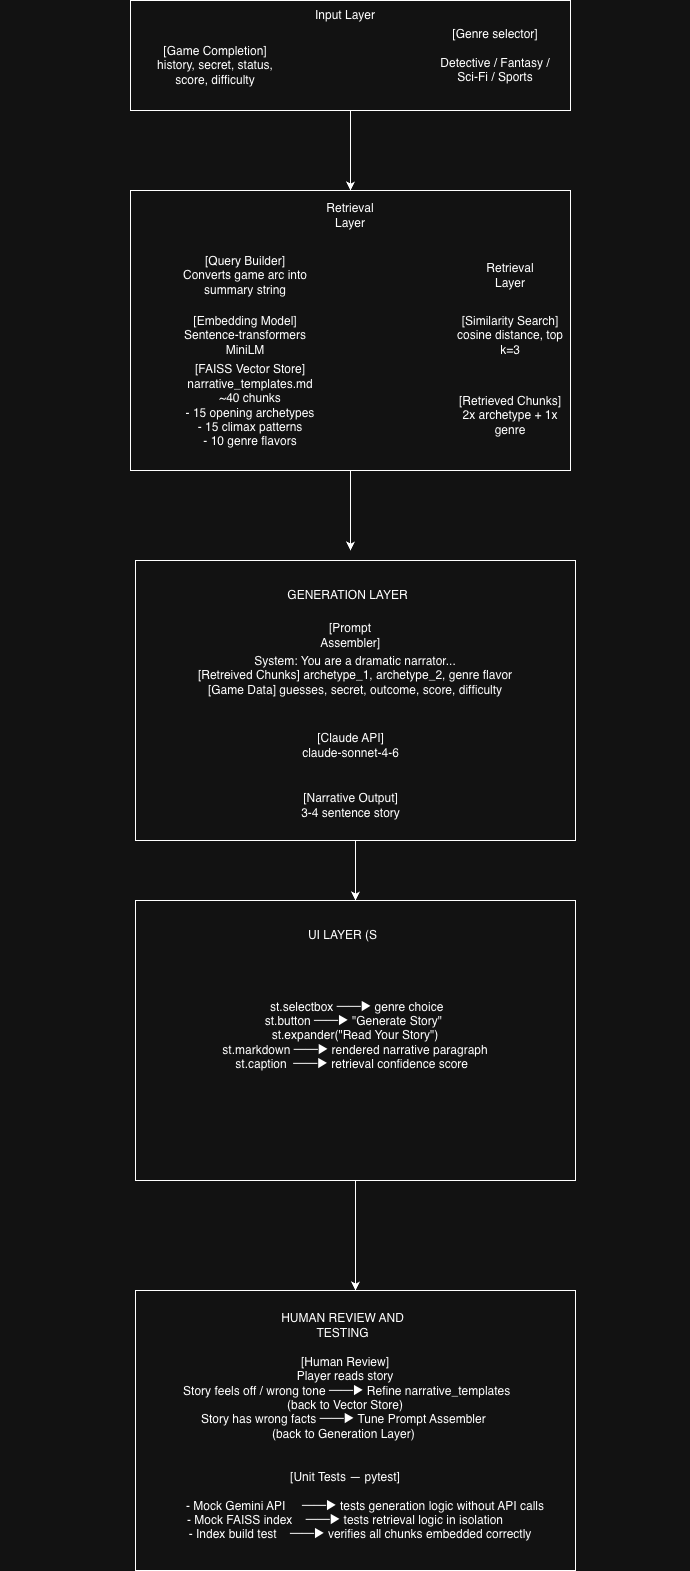

The diagram above was exported from draw.io. Its source (the exported page's mxGraphModel, read from the mxfile embedded in the PNG):
<mxGraphModel dx="2943" dy="1709" grid="1" gridSize="10" guides="1" tooltips="1" connect="1" arrows="1" fold="1" page="1" pageScale="1" pageWidth="850" pageHeight="1100" math="0" shadow="0">
  <root>
    <mxCell id="0" />
    <mxCell id="1" parent="0" />
    <mxCell id="KWWRQXqRZ4sTcPhgoYlE-29" edge="1" parent="1" source="KWWRQXqRZ4sTcPhgoYlE-2" style="edgeStyle=orthogonalEdgeStyle;rounded=0;orthogonalLoop=1;jettySize=auto;html=1;exitX=0.5;exitY=1;exitDx=0;exitDy=0;entryX=0.5;entryY=0;entryDx=0;entryDy=0;" target="KWWRQXqRZ4sTcPhgoYlE-3">
      <mxGeometry relative="1" as="geometry" />
    </mxCell>
    <mxCell id="KWWRQXqRZ4sTcPhgoYlE-2" parent="1" style="rounded=0;whiteSpace=wrap;html=1;" value="&lt;div&gt;&lt;br&gt;&lt;/div&gt;" vertex="1">
      <mxGeometry height="110" width="440" x="210" y="420" as="geometry" />
    </mxCell>
    <mxCell id="KWWRQXqRZ4sTcPhgoYlE-30" edge="1" parent="1" source="KWWRQXqRZ4sTcPhgoYlE-3" style="edgeStyle=orthogonalEdgeStyle;rounded=0;orthogonalLoop=1;jettySize=auto;html=1;exitX=0.5;exitY=1;exitDx=0;exitDy=0;">
      <mxGeometry relative="1" as="geometry">
        <mxPoint x="430" y="970" as="targetPoint" />
      </mxGeometry>
    </mxCell>
    <mxCell id="KWWRQXqRZ4sTcPhgoYlE-3" parent="1" style="rounded=0;whiteSpace=wrap;html=1;" value="" vertex="1">
      <mxGeometry height="280" width="440" x="210" y="610" as="geometry" />
    </mxCell>
    <mxCell id="KWWRQXqRZ4sTcPhgoYlE-6" parent="1" style="text;html=1;whiteSpace=wrap;strokeColor=none;fillColor=none;align=center;verticalAlign=middle;rounded=0;" value="Input Layer" vertex="1">
      <mxGeometry height="30" width="130" x="360" y="420" as="geometry" />
    </mxCell>
    <mxCell id="KWWRQXqRZ4sTcPhgoYlE-7" parent="1" style="text;html=1;whiteSpace=wrap;strokeColor=none;fillColor=none;align=center;verticalAlign=middle;rounded=0;" value="[Game Completion]&lt;div&gt;history, secret, status, score, difficulty&lt;/div&gt;" vertex="1">
      <mxGeometry height="30" width="130" x="230" y="470" as="geometry" />
    </mxCell>
    <mxCell id="KWWRQXqRZ4sTcPhgoYlE-8" parent="1" style="text;html=1;whiteSpace=wrap;strokeColor=none;fillColor=none;align=center;verticalAlign=middle;rounded=0;" value="[Genre selector]&lt;div&gt;&lt;br&gt;&lt;/div&gt;&lt;div&gt;Detective / Fantasy / Sci-Fi / Sports&lt;/div&gt;" vertex="1">
      <mxGeometry height="30" width="130" x="510" y="460" as="geometry" />
    </mxCell>
    <mxCell id="KWWRQXqRZ4sTcPhgoYlE-10" parent="1" style="text;html=1;whiteSpace=wrap;strokeColor=none;fillColor=none;align=center;verticalAlign=middle;rounded=0;" value="Retrieval Layer" vertex="1">
      <mxGeometry height="30" width="60" x="400" y="620" as="geometry" />
    </mxCell>
    <mxCell id="KWWRQXqRZ4sTcPhgoYlE-11" parent="1" style="text;html=1;whiteSpace=wrap;strokeColor=none;fillColor=none;align=center;verticalAlign=middle;rounded=0;" value="[Query Builder]&lt;div&gt;Converts game arc into summary string&lt;/div&gt;" vertex="1">
      <mxGeometry height="30" width="130" x="260" y="680" as="geometry" />
    </mxCell>
    <mxCell id="KWWRQXqRZ4sTcPhgoYlE-12" parent="1" style="text;html=1;whiteSpace=wrap;strokeColor=none;fillColor=none;align=center;verticalAlign=middle;rounded=0;" value="Retrieval Layer" vertex="1">
      <mxGeometry height="30" width="60" x="560" y="680" as="geometry" />
    </mxCell>
    <mxCell id="KWWRQXqRZ4sTcPhgoYlE-13" parent="1" style="text;html=1;whiteSpace=wrap;strokeColor=none;fillColor=none;align=center;verticalAlign=middle;rounded=0;" value="[Embedding Model]&lt;div&gt;Sentence-transformers MiniLM&lt;/div&gt;" vertex="1">
      <mxGeometry height="30" width="130" x="260" y="740" as="geometry" />
    </mxCell>
    <mxCell id="KWWRQXqRZ4sTcPhgoYlE-14" parent="1" style="text;html=1;whiteSpace=wrap;strokeColor=none;fillColor=none;align=center;verticalAlign=middle;rounded=0;" value="[FAISS Vector Store]&lt;div&gt;narrative_templates.md&lt;/div&gt;&lt;div&gt;~40 chunks&lt;/div&gt;&lt;div&gt;- 15 opening archetypes&lt;/div&gt;&lt;div&gt;- 15 climax patterns&lt;/div&gt;&lt;div&gt;- 10 genre flavors&lt;/div&gt;" vertex="1">
      <mxGeometry height="30" width="140" x="260" y="810" as="geometry" />
    </mxCell>
    <mxCell id="KWWRQXqRZ4sTcPhgoYlE-15" parent="1" style="text;html=1;whiteSpace=wrap;strokeColor=none;fillColor=none;align=center;verticalAlign=middle;rounded=0;" value="[Similarity Search]&lt;div&gt;cosine distance, top k=3&lt;/div&gt;" vertex="1">
      <mxGeometry height="30" width="130" x="525" y="740" as="geometry" />
    </mxCell>
    <mxCell id="KWWRQXqRZ4sTcPhgoYlE-16" parent="1" style="text;html=1;whiteSpace=wrap;strokeColor=none;fillColor=none;align=center;verticalAlign=middle;rounded=0;" value="[Retrieved Chunks]&lt;div&gt;2x archetype + 1x genre&lt;/div&gt;" vertex="1">
      <mxGeometry height="30" width="130" x="525" y="820" as="geometry" />
    </mxCell>
    <mxCell id="KWWRQXqRZ4sTcPhgoYlE-31" edge="1" parent="1" source="KWWRQXqRZ4sTcPhgoYlE-17" style="edgeStyle=orthogonalEdgeStyle;rounded=0;orthogonalLoop=1;jettySize=auto;html=1;exitX=0.5;exitY=1;exitDx=0;exitDy=0;entryX=0.5;entryY=0;entryDx=0;entryDy=0;" target="KWWRQXqRZ4sTcPhgoYlE-23">
      <mxGeometry relative="1" as="geometry" />
    </mxCell>
    <mxCell id="KWWRQXqRZ4sTcPhgoYlE-17" parent="1" style="rounded=0;whiteSpace=wrap;html=1;" value="" vertex="1">
      <mxGeometry height="280" width="440" x="215" y="980" as="geometry" />
    </mxCell>
    <mxCell id="KWWRQXqRZ4sTcPhgoYlE-18" parent="1" style="text;html=1;whiteSpace=wrap;strokeColor=none;fillColor=none;align=center;verticalAlign=middle;rounded=0;" value="GENERATION LAYER" vertex="1">
      <mxGeometry height="30" width="125" x="365" y="1000" as="geometry" />
    </mxCell>
    <mxCell id="KWWRQXqRZ4sTcPhgoYlE-19" parent="1" style="text;html=1;whiteSpace=wrap;strokeColor=none;fillColor=none;align=center;verticalAlign=middle;rounded=0;" value="[Prompt Assembler]" vertex="1">
      <mxGeometry height="30" width="60" x="400" y="1040" as="geometry" />
    </mxCell>
    <mxCell id="KWWRQXqRZ4sTcPhgoYlE-20" parent="1" style="text;html=1;whiteSpace=wrap;strokeColor=none;fillColor=none;align=center;verticalAlign=middle;rounded=0;" value="System: You are a dramatic narrator...&lt;div&gt;[Retreived Chunks] archetype_1, archetype_2, genre flavor&lt;/div&gt;&lt;div&gt;[Game Data] guesses, secret, outcome, score, difficulty&lt;/div&gt;" vertex="1">
      <mxGeometry height="30" width="350" x="260" y="1080" as="geometry" />
    </mxCell>
    <mxCell id="KWWRQXqRZ4sTcPhgoYlE-21" parent="1" style="text;html=1;whiteSpace=wrap;strokeColor=none;fillColor=none;align=center;verticalAlign=middle;rounded=0;" value="[Claude API]&lt;div&gt;claude-sonnet-4-6&lt;/div&gt;" vertex="1">
      <mxGeometry height="30" width="135" x="362.5" y="1150" as="geometry" />
    </mxCell>
    <mxCell id="KWWRQXqRZ4sTcPhgoYlE-22" parent="1" style="text;html=1;whiteSpace=wrap;strokeColor=none;fillColor=none;align=center;verticalAlign=middle;rounded=0;" value="[Narrative Output]&lt;div&gt;3-4 sentence story&lt;/div&gt;" vertex="1">
      <mxGeometry height="30" width="135" x="362.5" y="1210" as="geometry" />
    </mxCell>
    <mxCell id="KWWRQXqRZ4sTcPhgoYlE-32" edge="1" parent="1" source="KWWRQXqRZ4sTcPhgoYlE-23" style="edgeStyle=orthogonalEdgeStyle;rounded=0;orthogonalLoop=1;jettySize=auto;html=1;exitX=0.5;exitY=1;exitDx=0;exitDy=0;entryX=0.5;entryY=0;entryDx=0;entryDy=0;" target="KWWRQXqRZ4sTcPhgoYlE-26">
      <mxGeometry relative="1" as="geometry" />
    </mxCell>
    <mxCell id="KWWRQXqRZ4sTcPhgoYlE-23" parent="1" style="rounded=0;whiteSpace=wrap;html=1;" value="" vertex="1">
      <mxGeometry height="280" width="440" x="215" y="1320" as="geometry" />
    </mxCell>
    <mxCell id="KWWRQXqRZ4sTcPhgoYlE-24" parent="1" style="text;html=1;whiteSpace=wrap;strokeColor=none;fillColor=none;align=center;verticalAlign=middle;rounded=0;" value="UI LAYER (S" vertex="1">
      <mxGeometry height="30" width="125" x="360" y="1340" as="geometry" />
    </mxCell>
    <mxCell id="KWWRQXqRZ4sTcPhgoYlE-25" parent="1" style="text;html=1;whiteSpace=wrap;strokeColor=none;fillColor=none;align=center;verticalAlign=middle;rounded=0;" value="&lt;div&gt;&amp;nbsp;st.selectbox ──► genre choice&lt;br&gt;st.button ──► &quot;Generate&amp;nbsp;&lt;span style=&quot;background-color: transparent; color: light-dark(rgb(0, 0, 0), rgb(255, 255, 255));&quot;&gt;Story&quot;&amp;nbsp;&lt;/span&gt;&lt;/div&gt;&lt;div&gt;&lt;span style=&quot;background-color: transparent; color: light-dark(rgb(0, 0, 0), rgb(255, 255, 255));&quot;&gt;st.expander(&quot;Read Your Story&quot;)&lt;br&gt;&lt;/span&gt;&lt;span style=&quot;background-color: transparent; color: light-dark(rgb(0, 0, 0), rgb(255, 255, 255));&quot;&gt;st.markdown ──► rendered narrative paragraph&lt;br&gt;&lt;/span&gt;&lt;span style=&quot;background-color: transparent; color: light-dark(rgb(0, 0, 0), rgb(255, 255, 255));&quot;&gt;st.caption&amp;nbsp; ──► retrieval confidence score&amp;nbsp;&amp;nbsp;&lt;/span&gt;&lt;/div&gt;" vertex="1">
      <mxGeometry height="30" width="460" x="205" y="1440" as="geometry" />
    </mxCell>
    <mxCell id="KWWRQXqRZ4sTcPhgoYlE-26" parent="1" style="rounded=0;whiteSpace=wrap;html=1;" value="" vertex="1">
      <mxGeometry height="280" width="440" x="215" y="1710" as="geometry" />
    </mxCell>
    <mxCell id="KWWRQXqRZ4sTcPhgoYlE-27" parent="1" style="text;html=1;whiteSpace=wrap;strokeColor=none;fillColor=none;align=center;verticalAlign=middle;rounded=0;" value="HUMAN REVIEW AND TESTING" vertex="1">
      <mxGeometry height="30" width="125" x="360" y="1730" as="geometry" />
    </mxCell>
    <mxCell id="KWWRQXqRZ4sTcPhgoYlE-28" parent="1" style="text;html=1;whiteSpace=wrap;strokeColor=none;fillColor=none;align=center;verticalAlign=middle;rounded=0;" value="&lt;div&gt;[Human Review]&lt;br&gt;&lt;span style=&quot;background-color: transparent; color: light-dark(rgb(0, 0, 0), rgb(255, 255, 255));&quot;&gt;Player reads story&lt;/span&gt;&lt;/div&gt;&lt;div&gt;&amp;nbsp; &amp;nbsp; &amp;nbsp;&amp;nbsp;&lt;span style=&quot;background-color: transparent; color: light-dark(rgb(0, 0, 0), rgb(255, 255, 255));&quot;&gt;Story feels off / wrong tone ──► Refine&amp;nbsp;&lt;/span&gt;&lt;span style=&quot;background-color: transparent; color: light-dark(rgb(0, 0, 0), rgb(255, 255, 255));&quot;&gt;narrative_templates&amp;nbsp; &amp;nbsp;&amp;nbsp;&lt;/span&gt;&lt;span style=&quot;background-color: transparent; color: light-dark(rgb(0, 0, 0), rgb(255, 255, 255));&quot;&gt;&amp;nbsp;&lt;/span&gt;&lt;/div&gt;&lt;div&gt;&lt;span style=&quot;background-color: transparent; color: light-dark(rgb(0, 0, 0), rgb(255, 255, 255));&quot;&gt;(back to Vector Store)&lt;br&gt;&lt;/span&gt;&lt;span style=&quot;background-color: transparent; color: light-dark(rgb(0, 0, 0), rgb(255, 255, 255));&quot;&gt;Story has wrong facts ──► Tune Prompt Assembler&lt;/span&gt;&lt;span style=&quot;background-color: transparent; color: light-dark(rgb(0, 0, 0), rgb(255, 255, 255));&quot;&gt;&amp;nbsp;&lt;br&gt;(back to Generation&amp;nbsp;&lt;/span&gt;&lt;span style=&quot;background-color: transparent; color: light-dark(rgb(0, 0, 0), rgb(255, 255, 255));&quot;&gt;Layer)&amp;nbsp;&lt;br&gt;&lt;/span&gt;&lt;span style=&quot;background-color: transparent; color: light-dark(rgb(0, 0, 0), rgb(255, 255, 255));&quot;&gt;&lt;br&gt;&lt;br&gt;[Unit Tests — pytest]&lt;/span&gt;&lt;/div&gt;&lt;div&gt;&amp;nbsp; &amp;nbsp; &amp;nbsp; &amp;nbsp; &amp;nbsp; &amp;nbsp; &amp;nbsp; &amp;nbsp; &amp;nbsp; &amp;nbsp; &amp;nbsp; &amp;nbsp; &amp;nbsp; &amp;nbsp; &amp;nbsp; &amp;nbsp; &amp;nbsp; &amp;nbsp; &amp;nbsp; &amp;nbsp; &amp;nbsp; &amp;nbsp; &amp;nbsp; &amp;nbsp; &amp;nbsp;&lt;/div&gt;&lt;div&gt;&amp;nbsp; &lt;span style=&quot;white-space: pre;&quot;&gt;&#09;&lt;/span&gt;&amp;nbsp; &amp;nbsp; - Mock Gemini API&amp;nbsp; &amp;nbsp; &amp;nbsp;──► tests generation logic without API&amp;nbsp;&lt;span style=&quot;background-color: transparent; color: light-dark(rgb(0, 0, 0), rgb(255, 255, 255));&quot;&gt;calls&lt;br&gt;&lt;/span&gt;&lt;span style=&quot;background-color: transparent; color: light-dark(rgb(0, 0, 0), rgb(255, 255, 255));&quot;&gt;- Mock FAISS index&amp;nbsp; &amp;nbsp; ──► tests retrieval logic in isolation&lt;br&gt;&lt;/span&gt;&lt;span style=&quot;background-color: transparent; color: light-dark(rgb(0, 0, 0), rgb(255, 255, 255));&quot;&gt;&lt;span style=&quot;white-space: pre;&quot;&gt;&#09;&lt;/span&gt;&lt;span style=&quot;white-space: pre;&quot;&gt;&#09;&lt;/span&gt;&lt;span style=&quot;white-space: pre;&quot;&gt;&#09;&lt;/span&gt;&lt;span style=&quot;white-space: pre;&quot;&gt;&#09;&lt;/span&gt;&lt;span style=&quot;white-space: pre;&quot;&gt;&#09;&lt;/span&gt;&lt;span style=&quot;white-space: pre;&quot;&gt;&#09;&lt;/span&gt;&lt;span style=&quot;white-space: pre;&quot;&gt;&#09;&lt;/span&gt;- Index build test&amp;nbsp; &amp;nbsp; ──► verifies all chunks embedded&amp;nbsp;&lt;/span&gt;&lt;span style=&quot;background-color: transparent; color: light-dark(rgb(0, 0, 0), rgb(255, 255, 255));&quot;&gt;correctly&amp;nbsp; &amp;nbsp; &amp;nbsp; &amp;nbsp; &amp;nbsp; &amp;nbsp; &amp;nbsp; &amp;nbsp; &amp;nbsp; &amp;nbsp; &amp;nbsp; &amp;nbsp; &amp;nbsp; &amp;nbsp; &amp;nbsp; &amp;nbsp; &amp;nbsp; &amp;nbsp; &amp;nbsp; &amp;nbsp; &amp;nbsp; &amp;nbsp; &amp;nbsp; &amp;nbsp; &amp;nbsp;&amp;nbsp;&lt;/span&gt;&lt;/div&gt;" vertex="1">
      <mxGeometry height="30" width="690" x="80" y="1860" as="geometry" />
    </mxCell>
  </root>
</mxGraphModel>